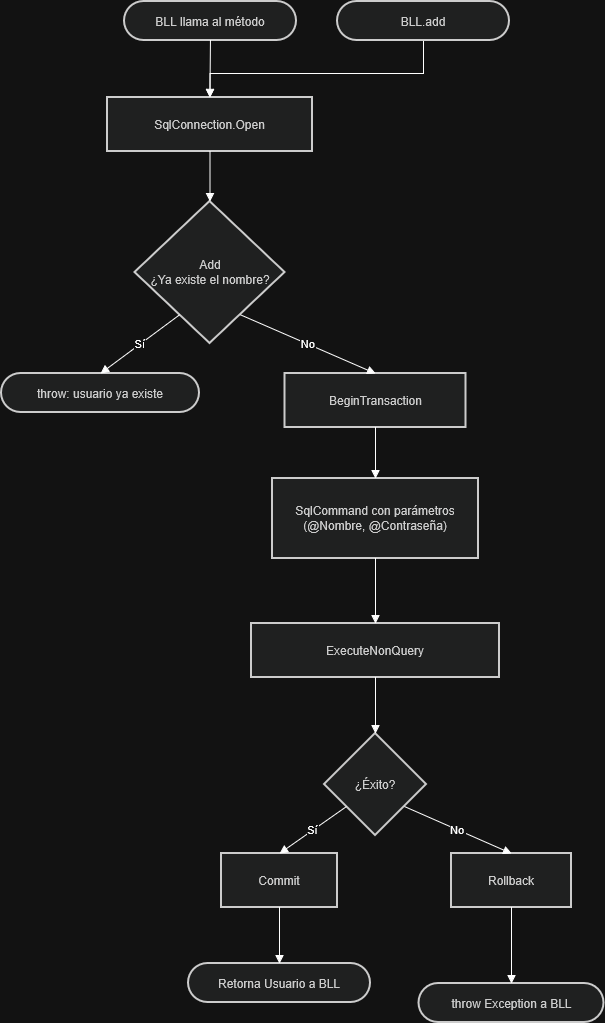

The diagram above was exported from draw.io. Its source (the exported page's mxGraphModel, read from the mxfile embedded in the PNG):
<mxGraphModel dx="1414" dy="827" grid="1" gridSize="10" guides="1" tooltips="1" connect="1" arrows="1" fold="1" page="1" pageScale="1" pageWidth="827" pageHeight="1169" math="0" shadow="0">
  <root>
    <mxCell id="0" />
    <mxCell id="1" parent="0" />
    <mxCell id="MREEfrNt8RsaQgX91f-b-1" parent="1" style="rounded=1;whiteSpace=wrap;arcSize=50;strokeWidth=2;fillColor=light-dark(#eeeeee,#1f2020);strokeColor=light-dark(#999999,#cccccc);fontColor=light-dark(#333333,#cccccc);" value="BLL llama al método" vertex="1">
      <mxGeometry height="39" width="172" x="153" y="28" as="geometry" />
    </mxCell>
    <mxCell id="MREEfrNt8RsaQgX91f-b-2" parent="1" style="whiteSpace=wrap;strokeWidth=2;fillColor=light-dark(#eeeeee,#1f2020);strokeColor=light-dark(#999999,#cccccc);fontColor=light-dark(#333333,#cccccc);" value="SqlConnection.Open" vertex="1">
      <mxGeometry height="54" width="205" x="136" y="124" as="geometry" />
    </mxCell>
    <mxCell id="MREEfrNt8RsaQgX91f-b-3" parent="1" style="rhombus;strokeWidth=2;whiteSpace=wrap;fillColor=light-dark(#eeeeee,#1f2020);strokeColor=light-dark(#999999,#cccccc);fontColor=light-dark(#333333,#cccccc);" value="Add&#10;¿Ya existe el nombre?" vertex="1">
      <mxGeometry height="142" width="150" x="163.5" y="228" as="geometry" />
    </mxCell>
    <mxCell id="MREEfrNt8RsaQgX91f-b-4" parent="1" style="rounded=1;whiteSpace=wrap;arcSize=50;strokeWidth=2;fillColor=light-dark(#eeeeee,#1f2020);strokeColor=light-dark(#999999,#cccccc);fontColor=light-dark(#333333,#cccccc);" value="throw: usuario ya existe" vertex="1">
      <mxGeometry height="39" width="198" x="30" y="400" as="geometry" />
    </mxCell>
    <mxCell id="MREEfrNt8RsaQgX91f-b-5" parent="1" style="whiteSpace=wrap;strokeWidth=2;fillColor=light-dark(#eeeeee,#1f2020);strokeColor=light-dark(#999999,#cccccc);fontColor=light-dark(#333333,#cccccc);" value="BeginTransaction" vertex="1">
      <mxGeometry height="54" width="181" x="313.5" y="400" as="geometry" />
    </mxCell>
    <mxCell id="MREEfrNt8RsaQgX91f-b-6" parent="1" style="whiteSpace=wrap;strokeWidth=2;fillColor=light-dark(#eeeeee,#1f2020);strokeColor=light-dark(#999999,#cccccc);fontColor=light-dark(#333333,#cccccc);" value="SqlCommand con parámetros&#10;(@Nombre, @Contraseña)" vertex="1">
      <mxGeometry height="80" width="206" x="301" y="505" as="geometry" />
    </mxCell>
    <mxCell id="MREEfrNt8RsaQgX91f-b-7" parent="1" style="whiteSpace=wrap;strokeWidth=2;fillColor=light-dark(#eeeeee,#1f2020);strokeColor=light-dark(#999999,#cccccc);fontColor=light-dark(#333333,#cccccc);" value="ExecuteNonQuery" vertex="1">
      <mxGeometry height="54" width="248" x="280" y="650" as="geometry" />
    </mxCell>
    <mxCell id="MREEfrNt8RsaQgX91f-b-8" parent="1" style="rhombus;strokeWidth=2;whiteSpace=wrap;fillColor=light-dark(#eeeeee,#1f2020);strokeColor=light-dark(#999999,#cccccc);fontColor=light-dark(#333333,#cccccc);" value="¿Éxito?" vertex="1">
      <mxGeometry height="102" width="102" x="353" y="760" as="geometry" />
    </mxCell>
    <mxCell id="MREEfrNt8RsaQgX91f-b-9" parent="1" style="whiteSpace=wrap;strokeWidth=2;fillColor=light-dark(#eeeeee,#1f2020);strokeColor=light-dark(#999999,#cccccc);fontColor=light-dark(#333333,#cccccc);" value="Commit" vertex="1">
      <mxGeometry height="54" width="116" x="250" y="880" as="geometry" />
    </mxCell>
    <mxCell id="MREEfrNt8RsaQgX91f-b-10" parent="1" style="whiteSpace=wrap;strokeWidth=2;fillColor=light-dark(#eeeeee,#1f2020);strokeColor=light-dark(#999999,#cccccc);fontColor=light-dark(#333333,#cccccc);" value="Rollback" vertex="1">
      <mxGeometry height="54" width="120" x="480" y="880" as="geometry" />
    </mxCell>
    <mxCell id="MREEfrNt8RsaQgX91f-b-11" parent="1" style="rounded=1;whiteSpace=wrap;arcSize=50;strokeWidth=2;fillColor=light-dark(#eeeeee,#1f2020);strokeColor=light-dark(#999999,#cccccc);fontColor=light-dark(#333333,#cccccc);" value="Retorna Usuario a BLL" vertex="1">
      <mxGeometry height="39" width="182" x="217" y="990" as="geometry" />
    </mxCell>
    <mxCell id="MREEfrNt8RsaQgX91f-b-12" parent="1" style="rounded=1;whiteSpace=wrap;arcSize=50;strokeWidth=2;fillColor=light-dark(#eeeeee,#1f2020);strokeColor=light-dark(#999999,#cccccc);fontColor=light-dark(#333333,#cccccc);" value="throw Exception a BLL" vertex="1">
      <mxGeometry height="39" width="185" x="447.5" y="1010" as="geometry" />
    </mxCell>
    <mxCell id="MREEfrNt8RsaQgX91f-b-13" edge="1" parent="1" source="MREEfrNt8RsaQgX91f-b-1" style="curved=1;startArrow=none;endArrow=block;exitX=0.5;exitY=0.99;entryX=0.5;entryY=0;rounded=0;" target="MREEfrNt8RsaQgX91f-b-2" value="">
      <mxGeometry relative="1" as="geometry">
        <Array as="points" />
      </mxGeometry>
    </mxCell>
    <mxCell id="MREEfrNt8RsaQgX91f-b-14" edge="1" parent="1" source="MREEfrNt8RsaQgX91f-b-2" style="curved=1;startArrow=none;endArrow=block;exitX=0.5;exitY=1;entryX=0.5;entryY=0;rounded=0;" target="MREEfrNt8RsaQgX91f-b-3" value="">
      <mxGeometry relative="1" as="geometry">
        <Array as="points" />
      </mxGeometry>
    </mxCell>
    <mxCell id="MREEfrNt8RsaQgX91f-b-15" edge="1" parent="1" source="MREEfrNt8RsaQgX91f-b-3" style="startArrow=none;endArrow=block;exitX=0.16;exitY=1;entryX=0.5;entryY=-0.01;rounded=0;" target="MREEfrNt8RsaQgX91f-b-4" value="Sí">
      <mxGeometry relative="1" as="geometry" />
    </mxCell>
    <mxCell id="MREEfrNt8RsaQgX91f-b-16" edge="1" parent="1" source="MREEfrNt8RsaQgX91f-b-3" style="startArrow=none;endArrow=block;exitX=0.84;exitY=1;entryX=0.5;entryY=0;rounded=0;" target="MREEfrNt8RsaQgX91f-b-5" value="No">
      <mxGeometry relative="1" as="geometry" />
    </mxCell>
    <mxCell id="MREEfrNt8RsaQgX91f-b-17" edge="1" parent="1" source="MREEfrNt8RsaQgX91f-b-5" style="curved=1;startArrow=none;endArrow=block;exitX=0.5;exitY=1;entryX=0.5;entryY=0;rounded=0;" target="MREEfrNt8RsaQgX91f-b-6" value="">
      <mxGeometry relative="1" as="geometry">
        <Array as="points" />
      </mxGeometry>
    </mxCell>
    <mxCell id="MREEfrNt8RsaQgX91f-b-18" edge="1" parent="1" source="MREEfrNt8RsaQgX91f-b-6" style="curved=1;startArrow=none;endArrow=block;exitX=0.5;exitY=1;entryX=0.5;entryY=0;rounded=0;" target="MREEfrNt8RsaQgX91f-b-7" value="">
      <mxGeometry relative="1" as="geometry">
        <Array as="points" />
      </mxGeometry>
    </mxCell>
    <mxCell id="MREEfrNt8RsaQgX91f-b-19" edge="1" parent="1" source="MREEfrNt8RsaQgX91f-b-7" style="curved=1;startArrow=none;endArrow=block;exitX=0.5;exitY=1;entryX=0.5;entryY=0;rounded=0;" target="MREEfrNt8RsaQgX91f-b-8" value="">
      <mxGeometry relative="1" as="geometry">
        <Array as="points" />
      </mxGeometry>
    </mxCell>
    <mxCell id="MREEfrNt8RsaQgX91f-b-20" edge="1" parent="1" source="MREEfrNt8RsaQgX91f-b-8" style="startArrow=none;endArrow=block;exitX=0;exitY=0.88;entryX=0.5;entryY=0;rounded=0;" target="MREEfrNt8RsaQgX91f-b-9" value="Sí">
      <mxGeometry relative="1" as="geometry" />
    </mxCell>
    <mxCell id="MREEfrNt8RsaQgX91f-b-21" edge="1" parent="1" source="MREEfrNt8RsaQgX91f-b-8" style="startArrow=none;endArrow=block;exitX=1;exitY=0.88;entryX=0.5;entryY=0;rounded=0;" target="MREEfrNt8RsaQgX91f-b-10" value="No">
      <mxGeometry relative="1" as="geometry" />
    </mxCell>
    <mxCell id="MREEfrNt8RsaQgX91f-b-22" edge="1" parent="1" source="MREEfrNt8RsaQgX91f-b-9" style="curved=1;startArrow=none;endArrow=block;exitX=0.5;exitY=1;entryX=0.5;entryY=0;rounded=0;" target="MREEfrNt8RsaQgX91f-b-11" value="">
      <mxGeometry relative="1" as="geometry">
        <Array as="points" />
      </mxGeometry>
    </mxCell>
    <mxCell id="MREEfrNt8RsaQgX91f-b-23" edge="1" parent="1" source="MREEfrNt8RsaQgX91f-b-10" style="curved=1;startArrow=none;endArrow=block;exitX=0.5;exitY=1;entryX=0.5;entryY=0;rounded=0;" target="MREEfrNt8RsaQgX91f-b-12" value="">
      <mxGeometry relative="1" as="geometry">
        <Array as="points" />
      </mxGeometry>
    </mxCell>
    <mxCell id="MREEfrNt8RsaQgX91f-b-25" edge="1" parent="1" source="MREEfrNt8RsaQgX91f-b-24" style="edgeStyle=orthogonalEdgeStyle;rounded=0;orthogonalLoop=1;jettySize=auto;html=1;entryX=0.5;entryY=0;entryDx=0;entryDy=0;" target="MREEfrNt8RsaQgX91f-b-2">
      <mxGeometry relative="1" as="geometry">
        <Array as="points">
          <mxPoint x="452" y="100" />
          <mxPoint x="239" y="100" />
        </Array>
      </mxGeometry>
    </mxCell>
    <mxCell id="MREEfrNt8RsaQgX91f-b-24" parent="1" style="rounded=1;whiteSpace=wrap;arcSize=50;strokeWidth=2;fillColor=light-dark(#eeeeee,#1f2020);strokeColor=light-dark(#999999,#cccccc);fontColor=light-dark(#333333,#cccccc);" value="BLL.add" vertex="1">
      <mxGeometry height="39" width="172" x="366" y="28" as="geometry" />
    </mxCell>
  </root>
</mxGraphModel>